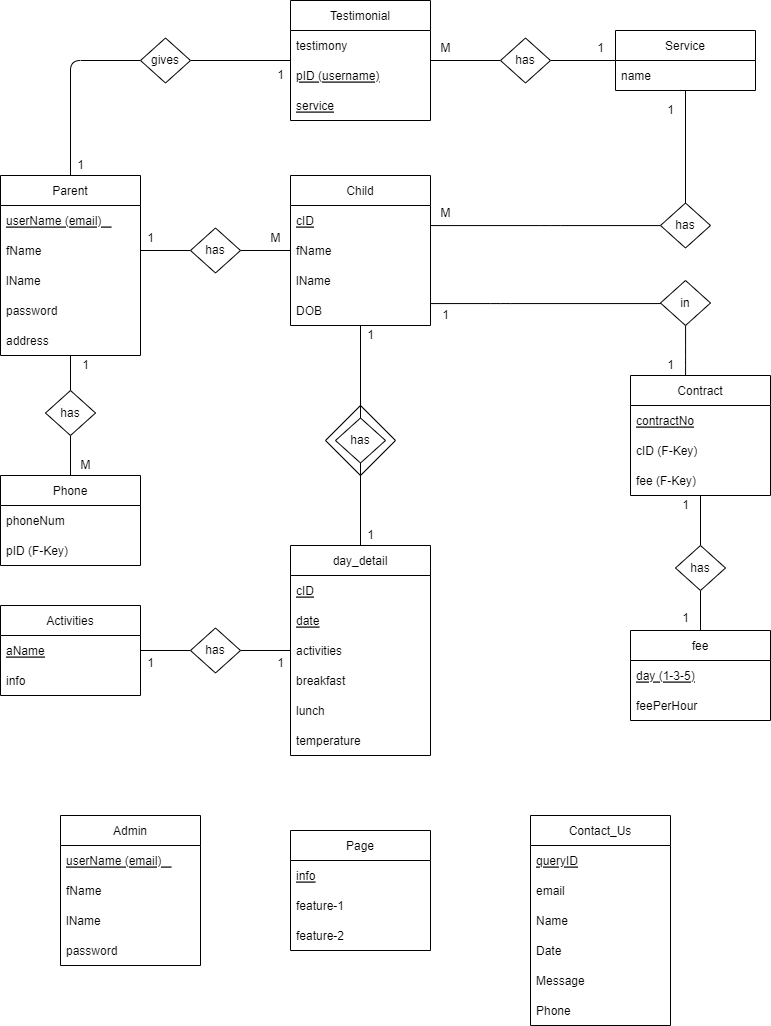

The diagram above was exported from draw.io. Its source (the exported page's mxGraphModel, read from the mxfile embedded in the PNG):
<mxGraphModel dx="1240" dy="767" grid="1" gridSize="10" guides="1" tooltips="1" connect="1" arrows="1" fold="1" page="1" pageScale="1" pageWidth="850" pageHeight="1100" math="0" shadow="0">
  <root>
    <mxCell id="0" />
    <mxCell id="1" parent="0" />
    <mxCell id="73" value="has" style="rhombus;whiteSpace=wrap;html=1;" parent="1" vertex="1">
      <mxGeometry x="385" y="420" width="70" height="70" as="geometry" />
    </mxCell>
    <mxCell id="38" style="edgeStyle=orthogonalEdgeStyle;html=1;exitX=0.5;exitY=0;exitDx=0;exitDy=0;entryX=0;entryY=0.5;entryDx=0;entryDy=0;endArrow=none;endFill=0;rounded=1;" parent="1" source="4" target="36" edge="1">
      <mxGeometry relative="1" as="geometry" />
    </mxCell>
    <mxCell id="45" value="" style="edgeStyle=orthogonalEdgeStyle;rounded=1;html=1;endArrow=none;endFill=0;" parent="1" source="4" target="25" edge="1">
      <mxGeometry relative="1" as="geometry" />
    </mxCell>
    <mxCell id="4" value="Parent" style="swimlane;fontStyle=0;childLayout=stackLayout;horizontal=1;startSize=30;horizontalStack=0;resizeParent=1;resizeParentMax=0;resizeLast=0;collapsible=1;marginBottom=0;" parent="1" vertex="1">
      <mxGeometry x="60" y="190" width="140" height="180" as="geometry" />
    </mxCell>
    <mxCell id="5" value="userName (email)   " style="text;strokeColor=none;fillColor=none;align=left;verticalAlign=middle;spacingLeft=4;spacingRight=4;overflow=hidden;points=[[0,0.5],[1,0.5]];portConstraint=eastwest;rotatable=0;fontStyle=4" parent="4" vertex="1">
      <mxGeometry y="30" width="140" height="30" as="geometry" />
    </mxCell>
    <mxCell id="6" value="fName" style="text;strokeColor=none;fillColor=none;align=left;verticalAlign=middle;spacingLeft=4;spacingRight=4;overflow=hidden;points=[[0,0.5],[1,0.5]];portConstraint=eastwest;rotatable=0;" parent="4" vertex="1">
      <mxGeometry y="60" width="140" height="30" as="geometry" />
    </mxCell>
    <mxCell id="7" value="lName" style="text;strokeColor=none;fillColor=none;align=left;verticalAlign=middle;spacingLeft=4;spacingRight=4;overflow=hidden;points=[[0,0.5],[1,0.5]];portConstraint=eastwest;rotatable=0;" parent="4" vertex="1">
      <mxGeometry y="90" width="140" height="30" as="geometry" />
    </mxCell>
    <mxCell id="8" value="password" style="text;strokeColor=none;fillColor=none;align=left;verticalAlign=middle;spacingLeft=4;spacingRight=4;overflow=hidden;points=[[0,0.5],[1,0.5]];portConstraint=eastwest;rotatable=0;" parent="4" vertex="1">
      <mxGeometry y="120" width="140" height="30" as="geometry" />
    </mxCell>
    <mxCell id="42" value="address" style="text;strokeColor=none;fillColor=none;align=left;verticalAlign=middle;spacingLeft=4;spacingRight=4;overflow=hidden;points=[[0,0.5],[1,0.5]];portConstraint=eastwest;rotatable=0;" parent="4" vertex="1">
      <mxGeometry y="150" width="140" height="30" as="geometry" />
    </mxCell>
    <mxCell id="59" value="" style="edgeStyle=orthogonalEdgeStyle;rounded=1;html=1;endArrow=none;endFill=0;" parent="1" source="9" target="57" edge="1">
      <mxGeometry relative="1" as="geometry" />
    </mxCell>
    <mxCell id="101" value="" style="edgeStyle=orthogonalEdgeStyle;rounded=1;html=1;endArrow=none;endFill=0;" parent="1" source="9" target="100" edge="1">
      <mxGeometry relative="1" as="geometry">
        <Array as="points">
          <mxPoint x="560" y="318" />
          <mxPoint x="560" y="318" />
        </Array>
      </mxGeometry>
    </mxCell>
    <mxCell id="148" value="" style="edgeStyle=orthogonalEdgeStyle;html=1;endArrow=none;endFill=0;" parent="1" source="9" target="144" edge="1">
      <mxGeometry relative="1" as="geometry">
        <Array as="points">
          <mxPoint x="610" y="240" />
          <mxPoint x="610" y="240" />
        </Array>
      </mxGeometry>
    </mxCell>
    <mxCell id="9" value="Child" style="swimlane;fontStyle=0;childLayout=stackLayout;horizontal=1;startSize=30;horizontalStack=0;resizeParent=1;resizeParentMax=0;resizeLast=0;collapsible=1;marginBottom=0;" parent="1" vertex="1">
      <mxGeometry x="350" y="190" width="140" height="150" as="geometry" />
    </mxCell>
    <mxCell id="10" value="cID" style="text;strokeColor=none;fillColor=none;align=left;verticalAlign=middle;spacingLeft=4;spacingRight=4;overflow=hidden;points=[[0,0.5],[1,0.5]];portConstraint=eastwest;rotatable=0;fontStyle=4" parent="9" vertex="1">
      <mxGeometry y="30" width="140" height="30" as="geometry" />
    </mxCell>
    <mxCell id="11" value="fName" style="text;strokeColor=none;fillColor=none;align=left;verticalAlign=middle;spacingLeft=4;spacingRight=4;overflow=hidden;points=[[0,0.5],[1,0.5]];portConstraint=eastwest;rotatable=0;" parent="9" vertex="1">
      <mxGeometry y="60" width="140" height="30" as="geometry" />
    </mxCell>
    <mxCell id="12" value="lName" style="text;strokeColor=none;fillColor=none;align=left;verticalAlign=middle;spacingLeft=4;spacingRight=4;overflow=hidden;points=[[0,0.5],[1,0.5]];portConstraint=eastwest;rotatable=0;" parent="9" vertex="1">
      <mxGeometry y="90" width="140" height="30" as="geometry" />
    </mxCell>
    <mxCell id="13" value="DOB" style="text;strokeColor=none;fillColor=none;align=left;verticalAlign=middle;spacingLeft=4;spacingRight=4;overflow=hidden;points=[[0,0.5],[1,0.5]];portConstraint=eastwest;rotatable=0;" parent="9" vertex="1">
      <mxGeometry y="120" width="140" height="30" as="geometry" />
    </mxCell>
    <mxCell id="16" value="" style="edgeStyle=none;html=1;entryX=1;entryY=0.5;entryDx=0;entryDy=0;endArrow=none;endFill=0;" parent="1" source="15" target="6" edge="1">
      <mxGeometry relative="1" as="geometry" />
    </mxCell>
    <mxCell id="17" value="" style="edgeStyle=none;html=1;endArrow=none;endFill=0;entryX=0;entryY=0.5;entryDx=0;entryDy=0;" parent="1" source="15" target="11" edge="1">
      <mxGeometry relative="1" as="geometry" />
    </mxCell>
    <mxCell id="15" value="has" style="rhombus;whiteSpace=wrap;html=1;" parent="1" vertex="1">
      <mxGeometry x="250" y="242.5" width="50" height="45" as="geometry" />
    </mxCell>
    <mxCell id="18" value="1" style="text;html=1;align=center;verticalAlign=middle;resizable=0;points=[];autosize=1;strokeColor=none;fillColor=none;" parent="1" vertex="1">
      <mxGeometry x="200" y="242.5" width="20" height="20" as="geometry" />
    </mxCell>
    <mxCell id="19" value="M" style="text;html=1;align=center;verticalAlign=middle;resizable=0;points=[];autosize=1;strokeColor=none;fillColor=none;" parent="1" vertex="1">
      <mxGeometry x="320" y="242.5" width="30" height="20" as="geometry" />
    </mxCell>
    <mxCell id="28" value="" style="edgeStyle=none;html=1;endArrow=none;endFill=0;" parent="1" source="20" target="25" edge="1">
      <mxGeometry relative="1" as="geometry" />
    </mxCell>
    <mxCell id="20" value="Phone" style="swimlane;fontStyle=0;childLayout=stackLayout;horizontal=1;startSize=30;horizontalStack=0;resizeParent=1;resizeParentMax=0;resizeLast=0;collapsible=1;marginBottom=0;" parent="1" vertex="1">
      <mxGeometry x="60" y="490" width="140" height="90" as="geometry" />
    </mxCell>
    <mxCell id="21" value="phoneNum" style="text;strokeColor=none;fillColor=none;align=left;verticalAlign=middle;spacingLeft=4;spacingRight=4;overflow=hidden;points=[[0,0.5],[1,0.5]];portConstraint=eastwest;rotatable=0;" parent="20" vertex="1">
      <mxGeometry y="30" width="140" height="30" as="geometry" />
    </mxCell>
    <mxCell id="24" value="pID (F-Key)" style="text;strokeColor=none;fillColor=none;align=left;verticalAlign=middle;spacingLeft=4;spacingRight=4;overflow=hidden;points=[[0,0.5],[1,0.5]];portConstraint=eastwest;rotatable=0;" parent="20" vertex="1">
      <mxGeometry y="60" width="140" height="30" as="geometry" />
    </mxCell>
    <mxCell id="25" value="has" style="rhombus;whiteSpace=wrap;html=1;" parent="1" vertex="1">
      <mxGeometry x="105" y="405" width="50" height="45" as="geometry" />
    </mxCell>
    <mxCell id="29" value="M" style="text;html=1;align=center;verticalAlign=middle;resizable=0;points=[];autosize=1;strokeColor=none;fillColor=none;" parent="1" vertex="1">
      <mxGeometry x="130" y="470" width="30" height="20" as="geometry" />
    </mxCell>
    <mxCell id="30" value="1" style="text;html=1;align=center;verticalAlign=middle;resizable=0;points=[];autosize=1;strokeColor=none;fillColor=none;" parent="1" vertex="1">
      <mxGeometry x="135" y="370" width="20" height="20" as="geometry" />
    </mxCell>
    <mxCell id="79" value="" style="edgeStyle=orthogonalEdgeStyle;rounded=1;html=1;endArrow=none;endFill=0;" parent="1" source="31" target="36" edge="1">
      <mxGeometry relative="1" as="geometry" />
    </mxCell>
    <mxCell id="140" value="" style="edgeStyle=none;html=1;endArrow=none;endFill=0;" parent="1" source="31" target="138" edge="1">
      <mxGeometry relative="1" as="geometry" />
    </mxCell>
    <mxCell id="31" value="Testimonial" style="swimlane;fontStyle=0;childLayout=stackLayout;horizontal=1;startSize=30;horizontalStack=0;resizeParent=1;resizeParentMax=0;resizeLast=0;collapsible=1;marginBottom=0;" parent="1" vertex="1">
      <mxGeometry x="350" y="15" width="140" height="120" as="geometry" />
    </mxCell>
    <mxCell id="32" value="testimony" style="text;strokeColor=none;fillColor=none;align=left;verticalAlign=middle;spacingLeft=4;spacingRight=4;overflow=hidden;points=[[0,0.5],[1,0.5]];portConstraint=eastwest;rotatable=0;" parent="31" vertex="1">
      <mxGeometry y="30" width="140" height="30" as="geometry" />
    </mxCell>
    <mxCell id="34" value="pID (username)" style="text;strokeColor=none;fillColor=none;align=left;verticalAlign=middle;spacingLeft=4;spacingRight=4;overflow=hidden;points=[[0,0.5],[1,0.5]];portConstraint=eastwest;rotatable=0;fontStyle=4" parent="31" vertex="1">
      <mxGeometry y="60" width="140" height="30" as="geometry" />
    </mxCell>
    <mxCell id="78" value="service" style="text;strokeColor=none;fillColor=none;align=left;verticalAlign=middle;spacingLeft=4;spacingRight=4;overflow=hidden;points=[[0,0.5],[1,0.5]];portConstraint=eastwest;rotatable=0;fontStyle=4" parent="31" vertex="1">
      <mxGeometry y="90" width="140" height="30" as="geometry" />
    </mxCell>
    <mxCell id="36" value="gives" style="rhombus;whiteSpace=wrap;html=1;" parent="1" vertex="1">
      <mxGeometry x="200" y="52.5" width="50" height="45" as="geometry" />
    </mxCell>
    <mxCell id="39" value="1" style="text;html=1;align=center;verticalAlign=middle;resizable=0;points=[];autosize=1;strokeColor=none;fillColor=none;" parent="1" vertex="1">
      <mxGeometry x="130" y="170" width="20" height="20" as="geometry" />
    </mxCell>
    <mxCell id="60" value="" style="edgeStyle=orthogonalEdgeStyle;rounded=1;html=1;endArrow=none;endFill=0;" parent="1" source="46" target="57" edge="1">
      <mxGeometry relative="1" as="geometry" />
    </mxCell>
    <mxCell id="89" value="" style="edgeStyle=orthogonalEdgeStyle;rounded=1;html=1;endArrow=none;endFill=0;" parent="1" source="46" target="82" edge="1">
      <mxGeometry relative="1" as="geometry" />
    </mxCell>
    <mxCell id="46" value="day_detail" style="swimlane;fontStyle=0;childLayout=stackLayout;horizontal=1;startSize=30;horizontalStack=0;resizeParent=1;resizeParentMax=0;resizeLast=0;collapsible=1;marginBottom=0;" parent="1" vertex="1">
      <mxGeometry x="350" y="560" width="140" height="210" as="geometry" />
    </mxCell>
    <mxCell id="47" value="cID" style="text;strokeColor=none;fillColor=none;align=left;verticalAlign=middle;spacingLeft=4;spacingRight=4;overflow=hidden;points=[[0,0.5],[1,0.5]];portConstraint=eastwest;rotatable=0;fontStyle=4" parent="46" vertex="1">
      <mxGeometry y="30" width="140" height="30" as="geometry" />
    </mxCell>
    <mxCell id="72" value="date" style="text;strokeColor=none;fillColor=none;align=left;verticalAlign=middle;spacingLeft=4;spacingRight=4;overflow=hidden;points=[[0,0.5],[1,0.5]];portConstraint=eastwest;rotatable=0;fontStyle=4" parent="46" vertex="1">
      <mxGeometry y="60" width="140" height="30" as="geometry" />
    </mxCell>
    <mxCell id="48" value="activities" style="text;strokeColor=none;fillColor=none;align=left;verticalAlign=middle;spacingLeft=4;spacingRight=4;overflow=hidden;points=[[0,0.5],[1,0.5]];portConstraint=eastwest;rotatable=0;" parent="46" vertex="1">
      <mxGeometry y="90" width="140" height="30" as="geometry" />
    </mxCell>
    <mxCell id="49" value="breakfast" style="text;strokeColor=none;fillColor=none;align=left;verticalAlign=middle;spacingLeft=4;spacingRight=4;overflow=hidden;points=[[0,0.5],[1,0.5]];portConstraint=eastwest;rotatable=0;" parent="46" vertex="1">
      <mxGeometry y="120" width="140" height="30" as="geometry" />
    </mxCell>
    <mxCell id="50" value="lunch" style="text;strokeColor=none;fillColor=none;align=left;verticalAlign=middle;spacingLeft=4;spacingRight=4;overflow=hidden;points=[[0,0.5],[1,0.5]];portConstraint=eastwest;rotatable=0;" parent="46" vertex="1">
      <mxGeometry y="150" width="140" height="30" as="geometry" />
    </mxCell>
    <mxCell id="58" value="temperature" style="text;strokeColor=none;fillColor=none;align=left;verticalAlign=middle;spacingLeft=4;spacingRight=4;overflow=hidden;points=[[0,0.5],[1,0.5]];portConstraint=eastwest;rotatable=0;" parent="46" vertex="1">
      <mxGeometry y="180" width="140" height="30" as="geometry" />
    </mxCell>
    <mxCell id="61" value="1" style="text;html=1;align=center;verticalAlign=middle;resizable=0;points=[];autosize=1;strokeColor=none;fillColor=none;" parent="1" vertex="1">
      <mxGeometry x="420" y="540" width="20" height="20" as="geometry" />
    </mxCell>
    <mxCell id="62" value="1" style="text;html=1;align=center;verticalAlign=middle;resizable=0;points=[];autosize=1;strokeColor=none;fillColor=none;" parent="1" vertex="1">
      <mxGeometry x="420" y="340" width="20" height="20" as="geometry" />
    </mxCell>
    <mxCell id="57" value="has" style="rhombus;whiteSpace=wrap;html=1;" parent="1" vertex="1">
      <mxGeometry x="395" y="432.5" width="50" height="45" as="geometry" />
    </mxCell>
    <mxCell id="63" value="Admin" style="swimlane;fontStyle=0;childLayout=stackLayout;horizontal=1;startSize=30;horizontalStack=0;resizeParent=1;resizeParentMax=0;resizeLast=0;collapsible=1;marginBottom=0;" parent="1" vertex="1">
      <mxGeometry x="120" y="830" width="140" height="150" as="geometry" />
    </mxCell>
    <mxCell id="64" value="userName (email)   " style="text;strokeColor=none;fillColor=none;align=left;verticalAlign=middle;spacingLeft=4;spacingRight=4;overflow=hidden;points=[[0,0.5],[1,0.5]];portConstraint=eastwest;rotatable=0;fontStyle=4" parent="63" vertex="1">
      <mxGeometry y="30" width="140" height="30" as="geometry" />
    </mxCell>
    <mxCell id="65" value="fName" style="text;strokeColor=none;fillColor=none;align=left;verticalAlign=middle;spacingLeft=4;spacingRight=4;overflow=hidden;points=[[0,0.5],[1,0.5]];portConstraint=eastwest;rotatable=0;" parent="63" vertex="1">
      <mxGeometry y="60" width="140" height="30" as="geometry" />
    </mxCell>
    <mxCell id="66" value="lName" style="text;strokeColor=none;fillColor=none;align=left;verticalAlign=middle;spacingLeft=4;spacingRight=4;overflow=hidden;points=[[0,0.5],[1,0.5]];portConstraint=eastwest;rotatable=0;" parent="63" vertex="1">
      <mxGeometry y="90" width="140" height="30" as="geometry" />
    </mxCell>
    <mxCell id="67" value="password" style="text;strokeColor=none;fillColor=none;align=left;verticalAlign=middle;spacingLeft=4;spacingRight=4;overflow=hidden;points=[[0,0.5],[1,0.5]];portConstraint=eastwest;rotatable=0;" parent="63" vertex="1">
      <mxGeometry y="120" width="140" height="30" as="geometry" />
    </mxCell>
    <mxCell id="84" value="" style="edgeStyle=orthogonalEdgeStyle;rounded=1;html=1;endArrow=none;endFill=0;" parent="1" source="69" target="82" edge="1">
      <mxGeometry relative="1" as="geometry" />
    </mxCell>
    <mxCell id="69" value="Activities" style="swimlane;fontStyle=0;childLayout=stackLayout;horizontal=1;startSize=30;horizontalStack=0;resizeParent=1;resizeParentMax=0;resizeLast=0;collapsible=1;marginBottom=0;" parent="1" vertex="1">
      <mxGeometry x="60" y="620" width="140" height="90" as="geometry" />
    </mxCell>
    <mxCell id="81" value="aName" style="text;strokeColor=none;fillColor=none;align=left;verticalAlign=middle;spacingLeft=4;spacingRight=4;overflow=hidden;points=[[0,0.5],[1,0.5]];portConstraint=eastwest;rotatable=0;fontStyle=4" parent="69" vertex="1">
      <mxGeometry y="30" width="140" height="30" as="geometry" />
    </mxCell>
    <mxCell id="71" value="info" style="text;strokeColor=none;fillColor=none;align=left;verticalAlign=middle;spacingLeft=4;spacingRight=4;overflow=hidden;points=[[0,0.5],[1,0.5]];portConstraint=eastwest;rotatable=0;" parent="69" vertex="1">
      <mxGeometry y="60" width="140" height="30" as="geometry" />
    </mxCell>
    <mxCell id="80" value="1" style="text;html=1;align=center;verticalAlign=middle;resizable=0;points=[];autosize=1;strokeColor=none;fillColor=none;" parent="1" vertex="1">
      <mxGeometry x="330" y="80" width="20" height="20" as="geometry" />
    </mxCell>
    <mxCell id="82" value="has" style="rhombus;whiteSpace=wrap;html=1;" parent="1" vertex="1">
      <mxGeometry x="250" y="642.5" width="50" height="45" as="geometry" />
    </mxCell>
    <mxCell id="85" value="1" style="text;html=1;align=center;verticalAlign=middle;resizable=0;points=[];autosize=1;strokeColor=none;fillColor=none;" parent="1" vertex="1">
      <mxGeometry x="200" y="667.5" width="20" height="20" as="geometry" />
    </mxCell>
    <mxCell id="86" value="1" style="text;html=1;align=center;verticalAlign=middle;resizable=0;points=[];autosize=1;strokeColor=none;fillColor=none;" parent="1" vertex="1">
      <mxGeometry x="330" y="667.5" width="20" height="20" as="geometry" />
    </mxCell>
    <mxCell id="108" value="" style="edgeStyle=orthogonalEdgeStyle;rounded=1;html=1;endArrow=none;endFill=0;" parent="1" source="90" target="105" edge="1">
      <mxGeometry relative="1" as="geometry" />
    </mxCell>
    <mxCell id="90" value="fee" style="swimlane;fontStyle=0;childLayout=stackLayout;horizontal=1;startSize=30;horizontalStack=0;resizeParent=1;resizeParentMax=0;resizeLast=0;collapsible=1;marginBottom=0;" parent="1" vertex="1">
      <mxGeometry x="690" y="645" width="140" height="90" as="geometry" />
    </mxCell>
    <mxCell id="91" value="day (1-3-5)" style="text;strokeColor=none;fillColor=none;align=left;verticalAlign=middle;spacingLeft=4;spacingRight=4;overflow=hidden;points=[[0,0.5],[1,0.5]];portConstraint=eastwest;rotatable=0;fontStyle=4" parent="90" vertex="1">
      <mxGeometry y="30" width="140" height="30" as="geometry" />
    </mxCell>
    <mxCell id="93" value="feePerHour" style="text;strokeColor=none;fillColor=none;align=left;verticalAlign=middle;spacingLeft=4;spacingRight=4;overflow=hidden;points=[[0,0.5],[1,0.5]];portConstraint=eastwest;rotatable=0;" parent="90" vertex="1">
      <mxGeometry y="60" width="140" height="30" as="geometry" />
    </mxCell>
    <mxCell id="106" value="" style="edgeStyle=orthogonalEdgeStyle;rounded=1;html=1;endArrow=none;endFill=0;" parent="1" source="95" target="105" edge="1">
      <mxGeometry relative="1" as="geometry" />
    </mxCell>
    <mxCell id="125" value="" style="edgeStyle=orthogonalEdgeStyle;html=1;endArrow=none;endFill=0;" parent="1" source="95" target="100" edge="1">
      <mxGeometry relative="1" as="geometry">
        <Array as="points">
          <mxPoint x="745" y="370" />
          <mxPoint x="745" y="370" />
        </Array>
      </mxGeometry>
    </mxCell>
    <mxCell id="95" value="Contract" style="swimlane;fontStyle=0;childLayout=stackLayout;horizontal=1;startSize=30;horizontalStack=0;resizeParent=1;resizeParentMax=0;resizeLast=0;collapsible=1;marginBottom=0;" parent="1" vertex="1">
      <mxGeometry x="690" y="390" width="140" height="120" as="geometry" />
    </mxCell>
    <mxCell id="96" value="contractNo" style="text;strokeColor=none;fillColor=none;align=left;verticalAlign=middle;spacingLeft=4;spacingRight=4;overflow=hidden;points=[[0,0.5],[1,0.5]];portConstraint=eastwest;rotatable=0;fontStyle=4" parent="95" vertex="1">
      <mxGeometry y="30" width="140" height="30" as="geometry" />
    </mxCell>
    <mxCell id="97" value="cID (F-Key)" style="text;strokeColor=none;fillColor=none;align=left;verticalAlign=middle;spacingLeft=4;spacingRight=4;overflow=hidden;points=[[0,0.5],[1,0.5]];portConstraint=eastwest;rotatable=0;fontStyle=0;" parent="95" vertex="1">
      <mxGeometry y="60" width="140" height="30" as="geometry" />
    </mxCell>
    <mxCell id="98" value="fee (F-Key)" style="text;strokeColor=none;fillColor=none;align=left;verticalAlign=middle;spacingLeft=4;spacingRight=4;overflow=hidden;points=[[0,0.5],[1,0.5]];portConstraint=eastwest;rotatable=0;" parent="95" vertex="1">
      <mxGeometry y="90" width="140" height="30" as="geometry" />
    </mxCell>
    <mxCell id="100" value="in" style="rhombus;whiteSpace=wrap;html=1;" parent="1" vertex="1">
      <mxGeometry x="720" y="295" width="50" height="45" as="geometry" />
    </mxCell>
    <mxCell id="103" value="1" style="text;html=1;align=center;verticalAlign=middle;resizable=0;points=[];autosize=1;strokeColor=none;fillColor=none;" parent="1" vertex="1">
      <mxGeometry x="720" y="370" width="20" height="20" as="geometry" />
    </mxCell>
    <mxCell id="105" value="has" style="rhombus;whiteSpace=wrap;html=1;" parent="1" vertex="1">
      <mxGeometry x="735" y="560" width="50" height="45" as="geometry" />
    </mxCell>
    <mxCell id="107" value="1" style="text;html=1;align=center;verticalAlign=middle;resizable=0;points=[];autosize=1;strokeColor=none;fillColor=none;" parent="1" vertex="1">
      <mxGeometry x="735" y="510" width="20" height="20" as="geometry" />
    </mxCell>
    <mxCell id="109" value="1" style="text;html=1;align=center;verticalAlign=middle;resizable=0;points=[];autosize=1;strokeColor=none;fillColor=none;" parent="1" vertex="1">
      <mxGeometry x="735" y="622.5" width="20" height="20" as="geometry" />
    </mxCell>
    <mxCell id="110" value="Page" style="swimlane;fontStyle=0;childLayout=stackLayout;horizontal=1;startSize=30;horizontalStack=0;resizeParent=1;resizeParentMax=0;resizeLast=0;collapsible=1;marginBottom=0;" parent="1" vertex="1">
      <mxGeometry x="350" y="845" width="140" height="120" as="geometry" />
    </mxCell>
    <mxCell id="112" value="info" style="text;strokeColor=none;fillColor=none;align=left;verticalAlign=middle;spacingLeft=4;spacingRight=4;overflow=hidden;points=[[0,0.5],[1,0.5]];portConstraint=eastwest;rotatable=0;fontStyle=4" parent="110" vertex="1">
      <mxGeometry y="30" width="140" height="30" as="geometry" />
    </mxCell>
    <mxCell id="113" value="feature-1" style="text;strokeColor=none;fillColor=none;align=left;verticalAlign=middle;spacingLeft=4;spacingRight=4;overflow=hidden;points=[[0,0.5],[1,0.5]];portConstraint=eastwest;rotatable=0;" parent="110" vertex="1">
      <mxGeometry y="60" width="140" height="30" as="geometry" />
    </mxCell>
    <mxCell id="115" value="feature-2" style="text;strokeColor=none;fillColor=none;align=left;verticalAlign=middle;spacingLeft=4;spacingRight=4;overflow=hidden;points=[[0,0.5],[1,0.5]];portConstraint=eastwest;rotatable=0;" parent="110" vertex="1">
      <mxGeometry y="90" width="140" height="30" as="geometry" />
    </mxCell>
    <mxCell id="116" value="Contact_Us" style="swimlane;fontStyle=0;childLayout=stackLayout;horizontal=1;startSize=30;horizontalStack=0;resizeParent=1;resizeParentMax=0;resizeLast=0;collapsible=1;marginBottom=0;" parent="1" vertex="1">
      <mxGeometry x="590" y="830" width="140" height="210" as="geometry" />
    </mxCell>
    <mxCell id="117" value="queryID" style="text;strokeColor=none;fillColor=none;align=left;verticalAlign=middle;spacingLeft=4;spacingRight=4;overflow=hidden;points=[[0,0.5],[1,0.5]];portConstraint=eastwest;rotatable=0;fontStyle=4" parent="116" vertex="1">
      <mxGeometry y="30" width="140" height="30" as="geometry" />
    </mxCell>
    <mxCell id="118" value="email" style="text;strokeColor=none;fillColor=none;align=left;verticalAlign=middle;spacingLeft=4;spacingRight=4;overflow=hidden;points=[[0,0.5],[1,0.5]];portConstraint=eastwest;rotatable=0;" parent="116" vertex="1">
      <mxGeometry y="60" width="140" height="30" as="geometry" />
    </mxCell>
    <mxCell id="119" value="Name" style="text;strokeColor=none;fillColor=none;align=left;verticalAlign=middle;spacingLeft=4;spacingRight=4;overflow=hidden;points=[[0,0.5],[1,0.5]];portConstraint=eastwest;rotatable=0;" parent="116" vertex="1">
      <mxGeometry y="90" width="140" height="30" as="geometry" />
    </mxCell>
    <mxCell id="121" value="Date" style="text;strokeColor=none;fillColor=none;align=left;verticalAlign=middle;spacingLeft=4;spacingRight=4;overflow=hidden;points=[[0,0.5],[1,0.5]];portConstraint=eastwest;rotatable=0;" parent="116" vertex="1">
      <mxGeometry y="120" width="140" height="30" as="geometry" />
    </mxCell>
    <mxCell id="120" value="Message" style="text;strokeColor=none;fillColor=none;align=left;verticalAlign=middle;spacingLeft=4;spacingRight=4;overflow=hidden;points=[[0,0.5],[1,0.5]];portConstraint=eastwest;rotatable=0;" parent="116" vertex="1">
      <mxGeometry y="150" width="140" height="30" as="geometry" />
    </mxCell>
    <mxCell id="122" value="Phone" style="text;strokeColor=none;fillColor=none;align=left;verticalAlign=middle;spacingLeft=4;spacingRight=4;overflow=hidden;points=[[0,0.5],[1,0.5]];portConstraint=eastwest;rotatable=0;" parent="116" vertex="1">
      <mxGeometry y="180" width="140" height="30" as="geometry" />
    </mxCell>
    <mxCell id="128" value="1" style="text;html=1;align=center;verticalAlign=middle;resizable=0;points=[];autosize=1;strokeColor=none;fillColor=none;" parent="1" vertex="1">
      <mxGeometry x="495" y="320" width="20" height="20" as="geometry" />
    </mxCell>
    <mxCell id="139" value="" style="edgeStyle=none;html=1;endArrow=none;endFill=0;" parent="1" source="134" target="138" edge="1">
      <mxGeometry relative="1" as="geometry" />
    </mxCell>
    <mxCell id="147" value="" style="edgeStyle=orthogonalEdgeStyle;html=1;endArrow=none;endFill=0;" parent="1" source="134" target="144" edge="1">
      <mxGeometry relative="1" as="geometry" />
    </mxCell>
    <mxCell id="134" value="Service" style="swimlane;fontStyle=0;childLayout=stackLayout;horizontal=1;startSize=30;horizontalStack=0;resizeParent=1;resizeParentMax=0;resizeLast=0;collapsible=1;marginBottom=0;" parent="1" vertex="1">
      <mxGeometry x="675" y="45" width="140" height="60" as="geometry" />
    </mxCell>
    <mxCell id="135" value="name" style="text;strokeColor=none;fillColor=none;align=left;verticalAlign=middle;spacingLeft=4;spacingRight=4;overflow=hidden;points=[[0,0.5],[1,0.5]];portConstraint=eastwest;rotatable=0;" parent="134" vertex="1">
      <mxGeometry y="30" width="140" height="30" as="geometry" />
    </mxCell>
    <mxCell id="138" value="has" style="rhombus;whiteSpace=wrap;html=1;" parent="1" vertex="1">
      <mxGeometry x="560" y="52.5" width="50" height="45" as="geometry" />
    </mxCell>
    <mxCell id="141" value="M" style="text;html=1;align=center;verticalAlign=middle;resizable=0;points=[];autosize=1;strokeColor=none;fillColor=none;" parent="1" vertex="1">
      <mxGeometry x="490" y="52.5" width="30" height="20" as="geometry" />
    </mxCell>
    <mxCell id="142" value="1" style="text;html=1;align=center;verticalAlign=middle;resizable=0;points=[];autosize=1;strokeColor=none;fillColor=none;" parent="1" vertex="1">
      <mxGeometry x="650" y="52.5" width="20" height="20" as="geometry" />
    </mxCell>
    <mxCell id="144" value="has" style="rhombus;whiteSpace=wrap;html=1;" parent="1" vertex="1">
      <mxGeometry x="720" y="217.5" width="50" height="45" as="geometry" />
    </mxCell>
    <mxCell id="150" value="1" style="text;html=1;align=center;verticalAlign=middle;resizable=0;points=[];autosize=1;strokeColor=none;fillColor=none;" parent="1" vertex="1">
      <mxGeometry x="720" y="115" width="20" height="20" as="geometry" />
    </mxCell>
    <mxCell id="151" value="M" style="text;html=1;align=center;verticalAlign=middle;resizable=0;points=[];autosize=1;strokeColor=none;fillColor=none;" parent="1" vertex="1">
      <mxGeometry x="490" y="217.5" width="30" height="20" as="geometry" />
    </mxCell>
  </root>
</mxGraphModel>